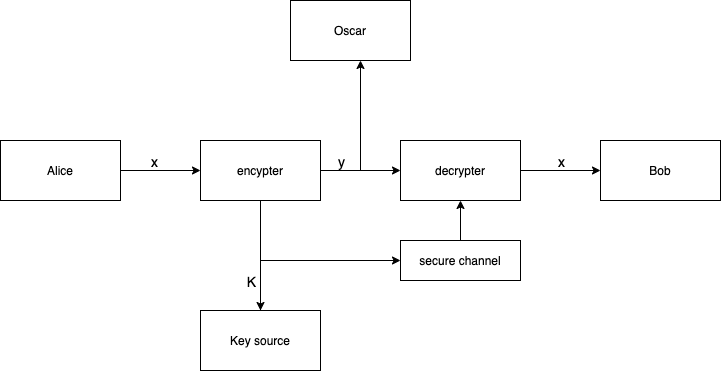

The diagram above was exported from draw.io. Its source (the exported page's mxGraphModel, read from the mxfile embedded in the PNG):
<mxGraphModel dx="1346" dy="674" grid="1" gridSize="10" guides="1" tooltips="1" connect="1" arrows="1" fold="1" page="1" pageScale="1" pageWidth="850" pageHeight="1100" math="0" shadow="0">
  <root>
    <mxCell id="0" />
    <mxCell id="1" parent="0" />
    <mxCell id="IIFCEPleJlkzG4eslW6K-3" value="" style="edgeStyle=orthogonalEdgeStyle;rounded=0;orthogonalLoop=1;jettySize=auto;html=1;" edge="1" parent="1" source="IIFCEPleJlkzG4eslW6K-1" target="IIFCEPleJlkzG4eslW6K-2">
      <mxGeometry relative="1" as="geometry" />
    </mxCell>
    <mxCell id="IIFCEPleJlkzG4eslW6K-13" value="&lt;font style=&quot;font-size: 14px&quot;&gt;x&lt;/font&gt;" style="edgeLabel;html=1;align=center;verticalAlign=middle;resizable=0;points=[];" vertex="1" connectable="0" parent="IIFCEPleJlkzG4eslW6K-3">
      <mxGeometry x="-0.1861" y="1" relative="1" as="geometry">
        <mxPoint y="-9" as="offset" />
      </mxGeometry>
    </mxCell>
    <mxCell id="IIFCEPleJlkzG4eslW6K-1" value="Alice" style="rounded=0;whiteSpace=wrap;html=1;" vertex="1" parent="1">
      <mxGeometry x="80" y="180" width="120" height="60" as="geometry" />
    </mxCell>
    <mxCell id="IIFCEPleJlkzG4eslW6K-5" value="" style="edgeStyle=orthogonalEdgeStyle;rounded=0;orthogonalLoop=1;jettySize=auto;html=1;" edge="1" parent="1" source="IIFCEPleJlkzG4eslW6K-2" target="IIFCEPleJlkzG4eslW6K-4">
      <mxGeometry relative="1" as="geometry" />
    </mxCell>
    <mxCell id="IIFCEPleJlkzG4eslW6K-7" value="" style="edgeStyle=orthogonalEdgeStyle;rounded=0;orthogonalLoop=1;jettySize=auto;html=1;" edge="1" parent="1" source="IIFCEPleJlkzG4eslW6K-2" target="IIFCEPleJlkzG4eslW6K-6">
      <mxGeometry relative="1" as="geometry">
        <Array as="points">
          <mxPoint x="440" y="210" />
          <mxPoint x="440" y="70" />
        </Array>
      </mxGeometry>
    </mxCell>
    <mxCell id="IIFCEPleJlkzG4eslW6K-16" value="&lt;font style=&quot;font-size: 14px&quot;&gt;y&lt;/font&gt;" style="edgeLabel;html=1;align=center;verticalAlign=middle;resizable=0;points=[];" vertex="1" connectable="0" parent="IIFCEPleJlkzG4eslW6K-7">
      <mxGeometry x="-0.6059" y="2" relative="1" as="geometry">
        <mxPoint x="-10" y="-8" as="offset" />
      </mxGeometry>
    </mxCell>
    <mxCell id="IIFCEPleJlkzG4eslW6K-11" value="" style="edgeStyle=orthogonalEdgeStyle;rounded=0;orthogonalLoop=1;jettySize=auto;html=1;" edge="1" parent="1" source="IIFCEPleJlkzG4eslW6K-2" target="IIFCEPleJlkzG4eslW6K-10">
      <mxGeometry relative="1" as="geometry" />
    </mxCell>
    <mxCell id="IIFCEPleJlkzG4eslW6K-2" value="encypter" style="rounded=0;whiteSpace=wrap;html=1;" vertex="1" parent="1">
      <mxGeometry x="280" y="180" width="120" height="60" as="geometry" />
    </mxCell>
    <mxCell id="IIFCEPleJlkzG4eslW6K-9" value="" style="edgeStyle=orthogonalEdgeStyle;rounded=0;orthogonalLoop=1;jettySize=auto;html=1;" edge="1" parent="1" source="IIFCEPleJlkzG4eslW6K-4" target="IIFCEPleJlkzG4eslW6K-8">
      <mxGeometry relative="1" as="geometry" />
    </mxCell>
    <mxCell id="IIFCEPleJlkzG4eslW6K-17" value="&lt;font style=&quot;font-size: 14px&quot;&gt;x&lt;/font&gt;" style="edgeLabel;html=1;align=center;verticalAlign=middle;resizable=0;points=[];" vertex="1" connectable="0" parent="IIFCEPleJlkzG4eslW6K-9">
      <mxGeometry x="-0.2861" y="1" relative="1" as="geometry">
        <mxPoint x="11" y="-9" as="offset" />
      </mxGeometry>
    </mxCell>
    <mxCell id="IIFCEPleJlkzG4eslW6K-4" value="decrypter" style="rounded=0;whiteSpace=wrap;html=1;" vertex="1" parent="1">
      <mxGeometry x="480" y="180" width="120" height="60" as="geometry" />
    </mxCell>
    <mxCell id="IIFCEPleJlkzG4eslW6K-6" value="Oscar" style="rounded=0;whiteSpace=wrap;html=1;" vertex="1" parent="1">
      <mxGeometry x="370" y="40" width="120" height="60" as="geometry" />
    </mxCell>
    <mxCell id="IIFCEPleJlkzG4eslW6K-8" value="Bob" style="rounded=0;whiteSpace=wrap;html=1;" vertex="1" parent="1">
      <mxGeometry x="680" y="180" width="120" height="60" as="geometry" />
    </mxCell>
    <mxCell id="IIFCEPleJlkzG4eslW6K-15" value="" style="edgeStyle=orthogonalEdgeStyle;rounded=0;orthogonalLoop=1;jettySize=auto;html=1;" edge="1" parent="1" source="IIFCEPleJlkzG4eslW6K-10" target="IIFCEPleJlkzG4eslW6K-14">
      <mxGeometry relative="1" as="geometry">
        <Array as="points">
          <mxPoint x="340" y="300" />
        </Array>
      </mxGeometry>
    </mxCell>
    <mxCell id="IIFCEPleJlkzG4eslW6K-19" value="&lt;font style=&quot;font-size: 14px&quot;&gt;K&lt;/font&gt;" style="edgeLabel;html=1;align=center;verticalAlign=middle;resizable=0;points=[];" vertex="1" connectable="0" parent="IIFCEPleJlkzG4eslW6K-15">
      <mxGeometry x="-0.7077" y="-1" relative="1" as="geometry">
        <mxPoint x="-11" y="-2" as="offset" />
      </mxGeometry>
    </mxCell>
    <mxCell id="IIFCEPleJlkzG4eslW6K-10" value="Key source" style="rounded=0;whiteSpace=wrap;html=1;" vertex="1" parent="1">
      <mxGeometry x="280" y="350" width="120" height="60" as="geometry" />
    </mxCell>
    <mxCell id="IIFCEPleJlkzG4eslW6K-18" style="edgeStyle=orthogonalEdgeStyle;rounded=0;orthogonalLoop=1;jettySize=auto;html=1;entryX=0.5;entryY=1;entryDx=0;entryDy=0;" edge="1" parent="1" source="IIFCEPleJlkzG4eslW6K-14" target="IIFCEPleJlkzG4eslW6K-4">
      <mxGeometry relative="1" as="geometry" />
    </mxCell>
    <mxCell id="IIFCEPleJlkzG4eslW6K-14" value="secure channel" style="rounded=0;whiteSpace=wrap;html=1;" vertex="1" parent="1">
      <mxGeometry x="480" y="280" width="120" height="40" as="geometry" />
    </mxCell>
  </root>
</mxGraphModel>